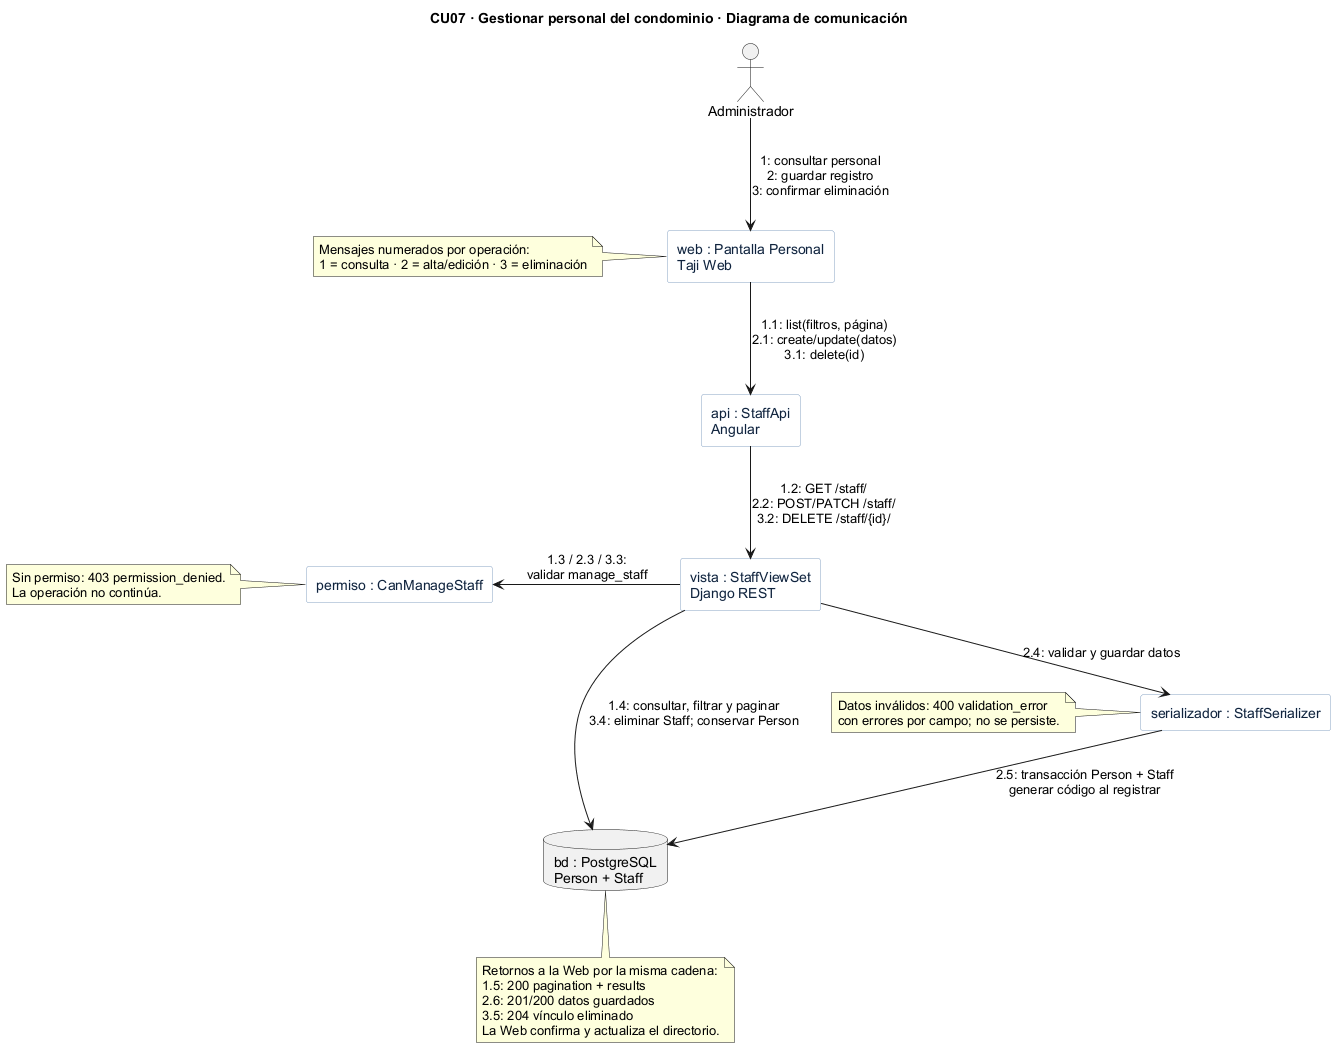

The diagram above was rendered by PlantUML. Its source (embedded in the PNG):
@startuml
title CU07 · Gestionar personal del condominio · Diagrama de comunicación
top to bottom direction
skinparam shadowing false
skinparam nodesep 65
skinparam ranksep 65
skinparam defaultFontName Arial
skinparam rectangle {
  BackgroundColor #F8FBFF
  BorderColor #8AA4C2
  FontColor #10233C
}

actor Administrador as admin
rectangle "web : Pantalla Personal\nTaji Web" as web
rectangle "api : StaffApi\nAngular" as api
rectangle "vista : StaffViewSet\nDjango REST" as view
rectangle "permiso : CanManageStaff" as permission
rectangle "serializador : StaffSerializer" as serializer
database "bd : PostgreSQL\nPerson + Staff" as db

admin --> web : 1: consultar personal\n2: guardar registro\n3: confirmar eliminación
web --> api : 1.1: list(filtros, página)\n2.1: create/update(datos)\n3.1: delete(id)
api --> view : 1.2: GET /staff/\n2.2: POST/PATCH /staff/\n3.2: DELETE /staff/{id}/

view -left-> permission : 1.3 / 2.3 / 3.3:\nvalidar manage_staff
view --> serializer : 2.4: validar y guardar datos
view -right-> db : 1.4: consultar, filtrar y paginar\n3.4: eliminar Staff; conservar Person
serializer --> db : 2.5: transacción Person + Staff\ngenerar código al registrar

note left of web
  Mensajes numerados por operación:
  1 = consulta · 2 = alta/edición · 3 = eliminación
end note

note left of permission
  Sin permiso: 403 permission_denied.
  La operación no continúa.
end note

note left of serializer
  Datos inválidos: 400 validation_error
  con errores por campo; no se persiste.
end note

note bottom of db
  Retornos a la Web por la misma cadena:
  1.5: 200 pagination + results
  2.6: 201/200 datos guardados
  3.5: 204 vínculo eliminado
  La Web confirma y actualiza el directorio.
end note
@enduml